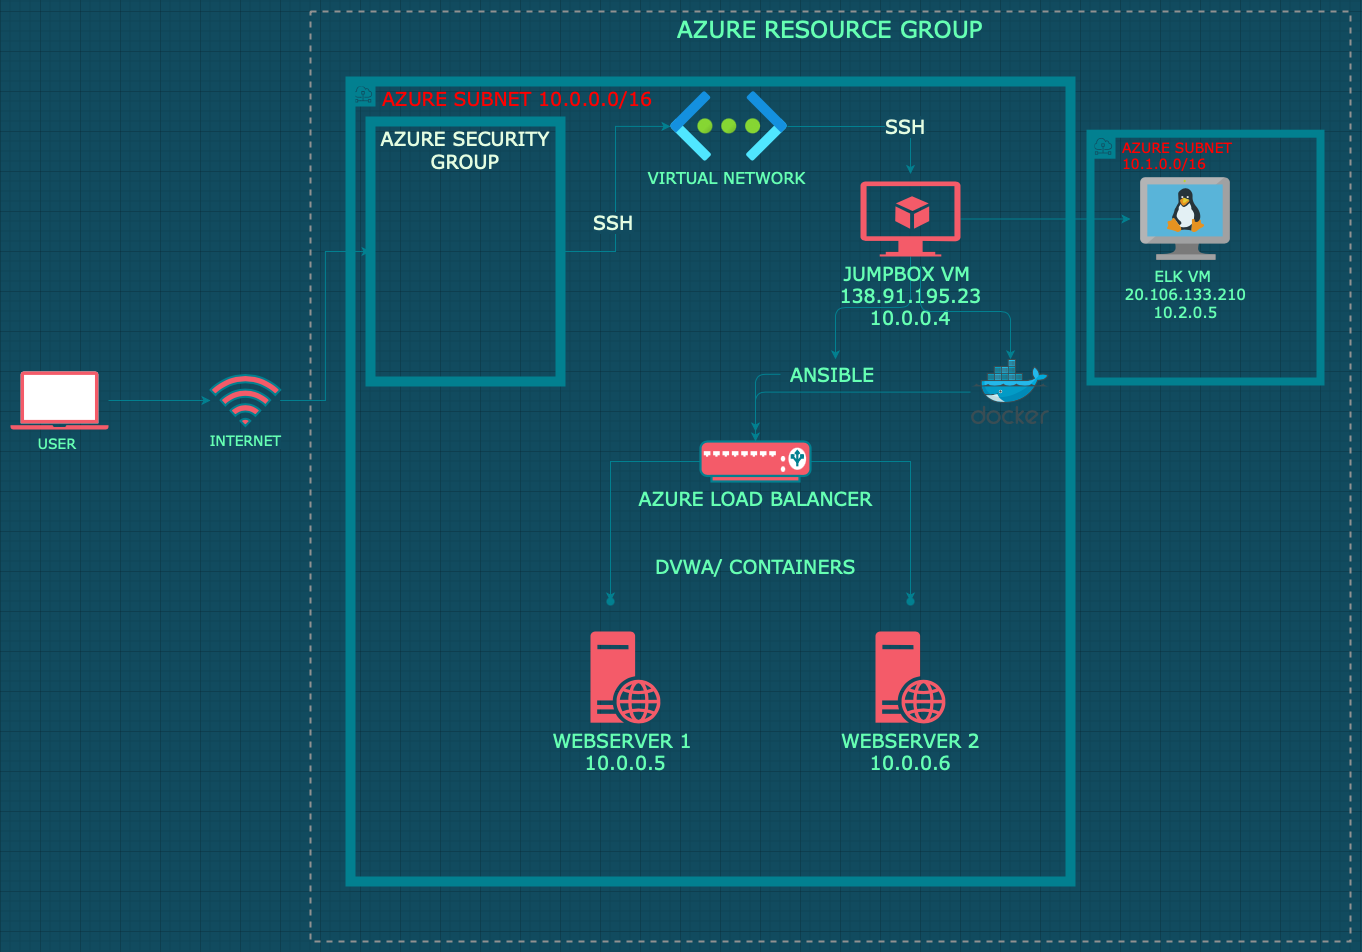

The diagram above was exported from draw.io. Its source (the exported page's mxGraphModel, read from the mxfile embedded in the PNG):
<mxGraphModel dx="780" dy="1185" grid="1" gridSize="10" guides="1" tooltips="1" connect="1" arrows="1" fold="1" page="1" pageScale="1" pageWidth="850" pageHeight="1100" background="#114B5F" math="0" shadow="0">
  <root>
    <mxCell id="0" />
    <mxCell id="1" parent="0" />
    <mxCell id="ulGnUKU8BJ0XH7Nto4td-4" value="" style="edgeStyle=orthogonalEdgeStyle;rounded=0;orthogonalLoop=1;jettySize=auto;html=1;fontFamily=Verdana;fontSize=19;fontColor=#E4FDE1;strokeColor=#028090;labelBackgroundColor=#114B5F;" edge="1" parent="1" source="ulGnUKU8BJ0XH7Nto4td-1" target="ulGnUKU8BJ0XH7Nto4td-2">
      <mxGeometry relative="1" as="geometry" />
    </mxCell>
    <mxCell id="ulGnUKU8BJ0XH7Nto4td-1" value="&lt;font face=&quot;Verdana&quot; color=&quot;#66ffb3&quot;&gt;&lt;span style=&quot;font-size: 14px&quot;&gt;USER&amp;nbsp;&lt;/span&gt;&lt;/font&gt;" style="pointerEvents=1;shadow=0;dashed=0;html=1;strokeColor=none;fillColor=#F45B69;labelPosition=center;verticalLabelPosition=bottom;verticalAlign=top;align=center;outlineConnect=0;shape=mxgraph.veeam2.laptop;fontColor=#E4FDE1;" vertex="1" parent="1">
      <mxGeometry x="10" y="480" width="98" height="58" as="geometry" />
    </mxCell>
    <mxCell id="ulGnUKU8BJ0XH7Nto4td-5" value="" style="edgeStyle=orthogonalEdgeStyle;rounded=0;orthogonalLoop=1;jettySize=auto;html=1;fontFamily=Verdana;fontSize=19;fontColor=#E4FDE1;strokeColor=#028090;labelBackgroundColor=#114B5F;" edge="1" parent="1" source="ulGnUKU8BJ0XH7Nto4td-2" target="ulGnUKU8BJ0XH7Nto4td-3">
      <mxGeometry relative="1" as="geometry" />
    </mxCell>
    <mxCell id="ulGnUKU8BJ0XH7Nto4td-2" value="&lt;font face=&quot;Verdana&quot; style=&quot;font-size: 14px&quot; color=&quot;#66ffb3&quot;&gt;INTERNET&lt;/font&gt;" style="html=1;verticalLabelPosition=bottom;align=center;verticalAlign=top;strokeWidth=2;strokeColor=#028090;shadow=0;dashed=0;shape=mxgraph.ios7.icons.wifi;pointerEvents=1;fillColor=#F45B69;fontColor=#E4FDE1;labelBackgroundColor=#114B5F;" vertex="1" parent="1">
      <mxGeometry x="210" y="483.5" width="69.7" height="51" as="geometry" />
    </mxCell>
    <mxCell id="ulGnUKU8BJ0XH7Nto4td-17" value="" style="edgeStyle=orthogonalEdgeStyle;rounded=0;orthogonalLoop=1;jettySize=auto;html=1;fontFamily=Verdana;fontSize=19;fontColor=#E4FDE1;strokeColor=#028090;labelBackgroundColor=#114B5F;" edge="1" parent="1" source="ulGnUKU8BJ0XH7Nto4td-3">
      <mxGeometry relative="1" as="geometry">
        <mxPoint x="670" y="234.92000000000007" as="targetPoint" />
      </mxGeometry>
    </mxCell>
    <mxCell id="ulGnUKU8BJ0XH7Nto4td-18" value="SSH" style="edgeLabel;html=1;align=center;verticalAlign=middle;resizable=0;points=[];fontSize=19;fontFamily=Verdana;fontColor=#E4FDE1;labelBackgroundColor=#114B5F;" vertex="1" connectable="0" parent="ulGnUKU8BJ0XH7Nto4td-17">
      <mxGeometry x="-0.2769" y="3" relative="1" as="geometry">
        <mxPoint as="offset" />
      </mxGeometry>
    </mxCell>
    <mxCell id="ulGnUKU8BJ0XH7Nto4td-3" value="AZURE SECURITY&#10;GROUP" style="fillColor=none;verticalAlign=top;fontStyle=0;fontFamily=Verdana;strokeWidth=10;fontSize=19;labelBackgroundColor=none;labelBorderColor=none;strokeColor=#028090;fontColor=#E4FDE1;" vertex="1" parent="1">
      <mxGeometry x="370" y="230" width="190" height="260" as="geometry" />
    </mxCell>
    <mxCell id="ulGnUKU8BJ0XH7Nto4td-24" value="" style="edgeStyle=orthogonalEdgeStyle;rounded=0;orthogonalLoop=1;jettySize=auto;html=1;fontFamily=Verdana;fontSize=19;fontColor=#E4FDE1;strokeColor=#028090;labelBackgroundColor=#114B5F;" edge="1" parent="1" source="ulGnUKU8BJ0XH7Nto4td-7">
      <mxGeometry relative="1" as="geometry">
        <mxPoint x="910" y="282.5050000000001" as="targetPoint" />
      </mxGeometry>
    </mxCell>
    <mxCell id="ulGnUKU8BJ0XH7Nto4td-25" value="SSH" style="edgeLabel;html=1;align=center;verticalAlign=middle;resizable=0;points=[];fontSize=19;fontFamily=Verdana;fontColor=#E4FDE1;labelBackgroundColor=#114B5F;" vertex="1" connectable="0" parent="ulGnUKU8BJ0XH7Nto4td-24">
      <mxGeometry x="0.3724" y="1" relative="1" as="geometry">
        <mxPoint as="offset" />
      </mxGeometry>
    </mxCell>
    <mxCell id="ulGnUKU8BJ0XH7Nto4td-7" value="&lt;font size=&quot;1&quot; color=&quot;#66ffb3&quot;&gt;&lt;span style=&quot;font-size: 16px&quot;&gt;VIRTUAL NETWORK&amp;nbsp;&lt;/span&gt;&lt;/font&gt;" style="aspect=fixed;html=1;points=[];align=center;image;fontSize=12;image=img/lib/azure2/networking/Virtual_Networks.svg;labelBackgroundColor=none;fontFamily=Verdana;fontColor=#E4FDE1;strokeColor=#028090;strokeWidth=10;fillColor=#F45B69;" vertex="1" parent="1">
      <mxGeometry x="670" y="200" width="117" height="69.85" as="geometry" />
    </mxCell>
    <mxCell id="ulGnUKU8BJ0XH7Nto4td-44" value="" style="edgeStyle=orthogonalEdgeStyle;curved=0;rounded=1;sketch=0;orthogonalLoop=1;jettySize=auto;html=1;fontColor=#E4FDE1;strokeColor=#028090;fillColor=#F45B69;labelBackgroundColor=#114B5F;" edge="1" parent="1" source="ulGnUKU8BJ0XH7Nto4td-14" target="ulGnUKU8BJ0XH7Nto4td-34">
      <mxGeometry relative="1" as="geometry">
        <Array as="points">
          <mxPoint x="910" y="416" />
          <mxPoint x="835" y="416" />
        </Array>
      </mxGeometry>
    </mxCell>
    <mxCell id="ulGnUKU8BJ0XH7Nto4td-47" value="" style="edgeStyle=orthogonalEdgeStyle;curved=0;rounded=1;sketch=0;orthogonalLoop=1;jettySize=auto;html=1;fontColor=#E4FDE1;strokeColor=#028090;fillColor=#F45B69;labelBackgroundColor=#114B5F;" edge="1" parent="1" source="ulGnUKU8BJ0XH7Nto4td-14" target="ulGnUKU8BJ0XH7Nto4td-46">
      <mxGeometry relative="1" as="geometry" />
    </mxCell>
    <mxCell id="ulGnUKU8BJ0XH7Nto4td-14" value="&lt;font color=&quot;#66ffb3&quot;&gt;JUMPBOX VM&amp;nbsp;&lt;br&gt;138.91.195.23&lt;br&gt;10.0.0.4&lt;/font&gt;" style="verticalLabelPosition=bottom;html=1;verticalAlign=top;align=center;strokeColor=none;fillColor=#F45B69;shape=mxgraph.azure.virtual_machine_feature;pointerEvents=1;labelBackgroundColor=none;fontFamily=Verdana;fontSize=19;fontColor=#E4FDE1;" vertex="1" parent="1">
      <mxGeometry x="860" y="290" width="100" height="75" as="geometry" />
    </mxCell>
    <mxCell id="ulGnUKU8BJ0XH7Nto4td-38" value="" style="edgeStyle=orthogonalEdgeStyle;rounded=0;orthogonalLoop=1;jettySize=auto;html=1;fontFamily=Verdana;fontSize=19;fontColor=#E4FDE1;strokeColor=#028090;labelBackgroundColor=#114B5F;" edge="1" parent="1" source="ulGnUKU8BJ0XH7Nto4td-26" target="ulGnUKU8BJ0XH7Nto4td-37">
      <mxGeometry relative="1" as="geometry" />
    </mxCell>
    <mxCell id="ulGnUKU8BJ0XH7Nto4td-40" value="" style="edgeStyle=orthogonalEdgeStyle;rounded=0;orthogonalLoop=1;jettySize=auto;html=1;fontFamily=Verdana;fontSize=19;fontColor=#E4FDE1;strokeColor=#028090;labelBackgroundColor=#114B5F;" edge="1" parent="1" source="ulGnUKU8BJ0XH7Nto4td-26" target="ulGnUKU8BJ0XH7Nto4td-39">
      <mxGeometry relative="1" as="geometry" />
    </mxCell>
    <mxCell id="ulGnUKU8BJ0XH7Nto4td-26" value="&lt;font color=&quot;#66ffb3&quot;&gt;AZURE LOAD BALANCER&lt;/font&gt;" style="fontColor=#E4FDE1;verticalAlign=top;verticalLabelPosition=bottom;labelPosition=center;align=center;html=1;outlineConnect=0;fillColor=#F45B69;strokeColor=#028090;gradientDirection=north;strokeWidth=2;shape=mxgraph.networks.load_balancer;labelBackgroundColor=none;fontFamily=Verdana;fontSize=19;" vertex="1" parent="1">
      <mxGeometry x="700" y="550" width="110" height="40" as="geometry" />
    </mxCell>
    <mxCell id="ulGnUKU8BJ0XH7Nto4td-27" value="&lt;font color=&quot;#66ffb3&quot;&gt;WEBSERVER 1&amp;nbsp;&lt;br&gt;10.0.0.5&lt;/font&gt;" style="aspect=fixed;pointerEvents=1;shadow=0;dashed=0;html=1;strokeColor=none;labelPosition=center;verticalLabelPosition=bottom;verticalAlign=top;align=center;fillColor=#F45B69;shape=mxgraph.mscae.enterprise.web_server;labelBackgroundColor=none;fontFamily=Verdana;fontSize=19;fontColor=#E4FDE1;" vertex="1" parent="1">
      <mxGeometry x="590" y="740" width="70" height="92.1" as="geometry" />
    </mxCell>
    <mxCell id="ulGnUKU8BJ0XH7Nto4td-28" value="&lt;font color=&quot;#66ffb3&quot;&gt;WEBSERVER 2&lt;br&gt;10.0.0.6&lt;/font&gt;" style="aspect=fixed;pointerEvents=1;shadow=0;dashed=0;html=1;strokeColor=none;labelPosition=center;verticalLabelPosition=bottom;verticalAlign=top;align=center;fillColor=#F45B69;shape=mxgraph.mscae.enterprise.web_server;labelBackgroundColor=none;fontFamily=Verdana;fontSize=19;fontColor=#E4FDE1;" vertex="1" parent="1">
      <mxGeometry x="875" y="740" width="70" height="92.1" as="geometry" />
    </mxCell>
    <mxCell id="ulGnUKU8BJ0XH7Nto4td-29" value="&lt;font style=&quot;font-size: 15px&quot;&gt;&lt;font color=&quot;#66ffb3&quot;&gt;ELK VM&amp;nbsp;&lt;br&gt;20.106.133.210&lt;br&gt;10.2.0.5&lt;/font&gt;&lt;br&gt;&lt;/font&gt;" style="aspect=fixed;html=1;points=[];align=center;image;fontSize=12;image=img/lib/mscae/VM_Linux.svg;labelBackgroundColor=none;fontFamily=Verdana;fontColor=#E4FDE1;strokeColor=#028090;strokeWidth=10;fillColor=#F45B69;" vertex="1" parent="1">
      <mxGeometry x="1140" y="286.09999999999997" width="90" height="82.8" as="geometry" />
    </mxCell>
    <mxCell id="ulGnUKU8BJ0XH7Nto4td-48" value="" style="edgeStyle=orthogonalEdgeStyle;curved=0;rounded=1;sketch=0;orthogonalLoop=1;jettySize=auto;html=1;fontColor=#E4FDE1;strokeColor=#028090;fillColor=#F45B69;startArrow=none;labelBackgroundColor=#114B5F;" edge="1" parent="1" target="ulGnUKU8BJ0XH7Nto4td-26">
      <mxGeometry relative="1" as="geometry">
        <mxPoint x="755" y="540" as="sourcePoint" />
      </mxGeometry>
    </mxCell>
    <mxCell id="ulGnUKU8BJ0XH7Nto4td-34" value="&lt;font color=&quot;#66ffb3&quot;&gt;ANSIBLE&amp;nbsp;&lt;/font&gt;" style="text;html=1;align=center;verticalAlign=middle;resizable=0;points=[];autosize=1;strokeColor=none;fontSize=19;fontFamily=Verdana;fontColor=#E4FDE1;" vertex="1" parent="1">
      <mxGeometry x="780" y="467.8" width="110" height="30" as="geometry" />
    </mxCell>
    <mxCell id="ulGnUKU8BJ0XH7Nto4td-50" value="" style="edgeStyle=orthogonalEdgeStyle;curved=0;rounded=1;sketch=0;orthogonalLoop=1;jettySize=auto;html=1;fontColor=#E4FDE1;strokeColor=#028090;fillColor=#F45B69;labelBackgroundColor=#114B5F;" edge="1" parent="1" source="ulGnUKU8BJ0XH7Nto4td-36">
      <mxGeometry relative="1" as="geometry">
        <mxPoint x="755" y="540" as="targetPoint" />
      </mxGeometry>
    </mxCell>
    <mxCell id="ulGnUKU8BJ0XH7Nto4td-36" value="" style="aspect=fixed;html=1;points=[];align=center;image;fontSize=12;image=img/lib/mscae/Docker.svg;labelBackgroundColor=none;fontFamily=Verdana;fontColor=#E4FDE1;strokeColor=#028090;strokeWidth=10;fillColor=#F45B69;" vertex="1" parent="1">
      <mxGeometry x="970" y="467.8" width="80" height="65.6" as="geometry" />
    </mxCell>
    <mxCell id="ulGnUKU8BJ0XH7Nto4td-37" value="" style="shape=waypoint;size=6;pointerEvents=1;points=[];fillColor=#F45B69;resizable=0;rotatable=0;perimeter=centerPerimeter;snapToPoint=1;fontFamily=Verdana;fontSize=19;fontColor=#E4FDE1;verticalAlign=top;strokeColor=#028090;strokeWidth=2;gradientDirection=north;" vertex="1" parent="1">
      <mxGeometry x="590" y="690" width="40" height="40" as="geometry" />
    </mxCell>
    <mxCell id="ulGnUKU8BJ0XH7Nto4td-39" value="" style="shape=waypoint;size=6;pointerEvents=1;points=[];fillColor=#F45B69;resizable=0;rotatable=0;perimeter=centerPerimeter;snapToPoint=1;fontFamily=Verdana;fontSize=19;fontColor=#E4FDE1;verticalAlign=top;strokeColor=#028090;strokeWidth=2;gradientDirection=north;" vertex="1" parent="1">
      <mxGeometry x="890" y="690" width="40" height="40" as="geometry" />
    </mxCell>
    <mxCell id="ulGnUKU8BJ0XH7Nto4td-42" value="&lt;font color=&quot;#66ffb3&quot;&gt;DVWA/ CONTAINERS&lt;/font&gt;" style="text;html=1;align=center;verticalAlign=middle;resizable=0;points=[];autosize=1;strokeColor=none;fontSize=19;fontFamily=Verdana;fontColor=#E4FDE1;" vertex="1" parent="1">
      <mxGeometry x="645" y="660" width="220" height="30" as="geometry" />
    </mxCell>
    <mxCell id="ulGnUKU8BJ0XH7Nto4td-45" value="" style="edgeStyle=orthogonalEdgeStyle;curved=0;rounded=1;sketch=0;orthogonalLoop=1;jettySize=auto;html=1;fontColor=#E4FDE1;strokeColor=#028090;fillColor=#F45B69;labelBackgroundColor=#114B5F;" edge="1" parent="1" target="ulGnUKU8BJ0XH7Nto4td-36">
      <mxGeometry relative="1" as="geometry">
        <mxPoint x="920" y="375" as="sourcePoint" />
        <mxPoint x="900" y="460" as="targetPoint" />
        <Array as="points">
          <mxPoint x="920" y="420" />
          <mxPoint x="1010" y="420" />
        </Array>
      </mxGeometry>
    </mxCell>
    <mxCell id="ulGnUKU8BJ0XH7Nto4td-46" value="" style="shape=waypoint;size=6;pointerEvents=1;points=[];fillColor=#F45B69;resizable=0;rotatable=0;perimeter=centerPerimeter;snapToPoint=1;fontFamily=Verdana;fontSize=19;fontColor=#E4FDE1;verticalAlign=top;strokeColor=none;" vertex="1" parent="1">
      <mxGeometry x="1110" y="307.5" width="40" height="40" as="geometry" />
    </mxCell>
    <mxCell id="ulGnUKU8BJ0XH7Nto4td-51" value="" style="edgeStyle=orthogonalEdgeStyle;curved=0;rounded=1;sketch=0;orthogonalLoop=1;jettySize=auto;html=1;fontColor=#E4FDE1;strokeColor=#028090;fillColor=#F45B69;endArrow=none;labelBackgroundColor=#114B5F;" edge="1" parent="1" source="ulGnUKU8BJ0XH7Nto4td-34">
      <mxGeometry relative="1" as="geometry">
        <mxPoint x="835" y="497.79999999999995" as="sourcePoint" />
        <mxPoint x="755" y="540" as="targetPoint" />
      </mxGeometry>
    </mxCell>
    <mxCell id="ulGnUKU8BJ0XH7Nto4td-52" value="&lt;font face=&quot;Verdana&quot; color=&quot;#ff0000&quot; style=&quot;font-size: 19px&quot;&gt;AZURE SUBNET 10.0.0.0/16&amp;nbsp;&lt;/font&gt;" style="outlineConnect=0;html=1;whiteSpace=wrap;fontSize=12;fontStyle=0;shape=mxgraph.aws4.group;grIcon=mxgraph.aws4.group_subnet;fillColor=none;verticalAlign=top;align=left;spacingLeft=30;fontColor=#E4FDE1;dashed=0;rounded=0;sketch=0;strokeWidth=10;strokeColor=#028090;" vertex="1" parent="1">
      <mxGeometry x="350" y="190" width="720" height="800" as="geometry" />
    </mxCell>
    <mxCell id="ulGnUKU8BJ0XH7Nto4td-53" value="&lt;font face=&quot;Verdana&quot; style=&quot;font-size: 14px&quot; color=&quot;#ff0000&quot;&gt;AZURE SUBNET 10.1.0.0/16&lt;/font&gt;" style="outlineConnect=0;html=1;whiteSpace=wrap;fontSize=12;fontStyle=0;shape=mxgraph.aws4.group;grIcon=mxgraph.aws4.group_subnet;fillColor=none;verticalAlign=top;align=left;spacingLeft=30;fontColor=#E4FDE1;dashed=0;rounded=0;sketch=0;strokeColor=#028090;strokeWidth=8;" vertex="1" parent="1">
      <mxGeometry x="1090" y="242.2" width="230" height="247.8" as="geometry" />
    </mxCell>
    <mxCell id="ulGnUKU8BJ0XH7Nto4td-54" value="&lt;font face=&quot;Verdana&quot; style=&quot;font-size: 23px&quot; color=&quot;#66ffb3&quot;&gt;AZURE RESOURCE GROUP&lt;/font&gt;" style="fontStyle=0;verticalAlign=top;align=center;spacingTop=-2;fillColor=none;rounded=0;whiteSpace=wrap;html=1;strokeColor=#919191;strokeWidth=2;dashed=1;container=1;collapsible=0;expand=0;recursiveResize=0;sketch=0;fontColor=#E4FDE1;" vertex="1" parent="1">
      <mxGeometry x="310" y="120" width="1040" height="930" as="geometry" />
    </mxCell>
  </root>
</mxGraphModel>